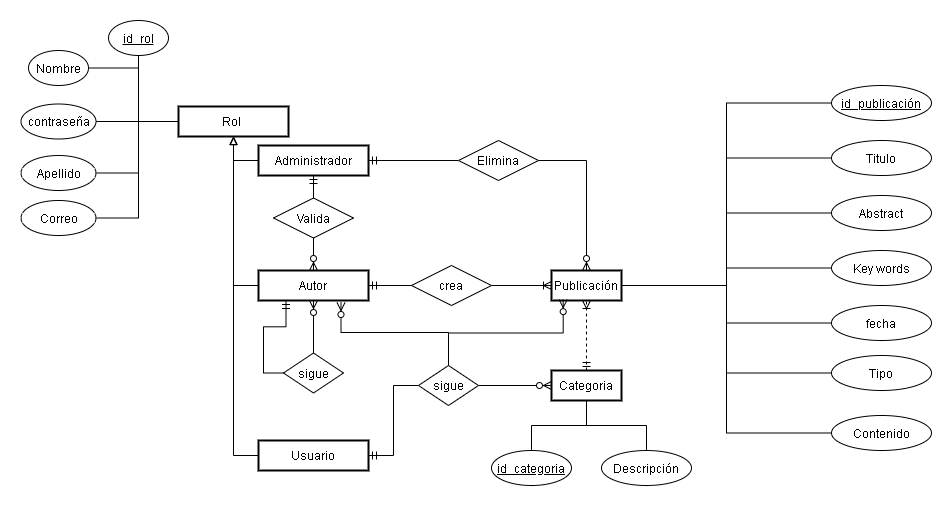

The diagram above was exported from draw.io. Its source (the exported page's mxGraphModel, read from the mxfile embedded in the PNG):
<mxGraphModel dx="1080" dy="516" grid="1" gridSize="10" guides="1" tooltips="1" connect="1" arrows="1" fold="1" page="1" pageScale="1" pageWidth="827" pageHeight="1169" math="0" shadow="0">
  <root>
    <mxCell id="8YlTRNGl6yXPqW5moRD1-0" />
    <mxCell id="8YlTRNGl6yXPqW5moRD1-1" parent="8YlTRNGl6yXPqW5moRD1-0" />
    <mxCell id="lLqIwwTmVPglP7fiyD9H-80" style="edgeStyle=orthogonalEdgeStyle;rounded=0;orthogonalLoop=1;jettySize=auto;html=1;exitX=1;exitY=0.5;exitDx=0;exitDy=0;entryX=0;entryY=0.5;entryDx=0;entryDy=0;endArrow=none;endFill=0;" parent="8YlTRNGl6yXPqW5moRD1-1" source="lLqIwwTmVPglP7fiyD9H-15" target="lLqIwwTmVPglP7fiyD9H-62" edge="1">
      <mxGeometry relative="1" as="geometry" />
    </mxCell>
    <mxCell id="lLqIwwTmVPglP7fiyD9H-81" style="edgeStyle=orthogonalEdgeStyle;rounded=0;orthogonalLoop=1;jettySize=auto;html=1;exitX=1;exitY=0.5;exitDx=0;exitDy=0;entryX=0;entryY=0.5;entryDx=0;entryDy=0;endArrow=none;endFill=0;" parent="8YlTRNGl6yXPqW5moRD1-1" source="lLqIwwTmVPglP7fiyD9H-15" target="lLqIwwTmVPglP7fiyD9H-64" edge="1">
      <mxGeometry relative="1" as="geometry" />
    </mxCell>
    <mxCell id="lLqIwwTmVPglP7fiyD9H-82" style="edgeStyle=orthogonalEdgeStyle;rounded=0;orthogonalLoop=1;jettySize=auto;html=1;exitX=1;exitY=0.5;exitDx=0;exitDy=0;entryX=0;entryY=0.5;entryDx=0;entryDy=0;endArrow=none;endFill=0;" parent="8YlTRNGl6yXPqW5moRD1-1" source="lLqIwwTmVPglP7fiyD9H-15" target="lLqIwwTmVPglP7fiyD9H-69" edge="1">
      <mxGeometry relative="1" as="geometry" />
    </mxCell>
    <mxCell id="lLqIwwTmVPglP7fiyD9H-83" style="edgeStyle=orthogonalEdgeStyle;rounded=0;orthogonalLoop=1;jettySize=auto;html=1;exitX=1;exitY=0.5;exitDx=0;exitDy=0;entryX=0;entryY=0.5;entryDx=0;entryDy=0;endArrow=none;endFill=0;" parent="8YlTRNGl6yXPqW5moRD1-1" source="lLqIwwTmVPglP7fiyD9H-15" target="lLqIwwTmVPglP7fiyD9H-71" edge="1">
      <mxGeometry relative="1" as="geometry" />
    </mxCell>
    <mxCell id="lLqIwwTmVPglP7fiyD9H-85" style="edgeStyle=orthogonalEdgeStyle;rounded=0;orthogonalLoop=1;jettySize=auto;html=1;exitX=1;exitY=0.5;exitDx=0;exitDy=0;entryX=0;entryY=0.5;entryDx=0;entryDy=0;endArrow=none;endFill=0;" parent="8YlTRNGl6yXPqW5moRD1-1" source="lLqIwwTmVPglP7fiyD9H-15" target="lLqIwwTmVPglP7fiyD9H-63" edge="1">
      <mxGeometry relative="1" as="geometry" />
    </mxCell>
    <mxCell id="lLqIwwTmVPglP7fiyD9H-86" style="edgeStyle=orthogonalEdgeStyle;rounded=0;orthogonalLoop=1;jettySize=auto;html=1;exitX=1;exitY=0.5;exitDx=0;exitDy=0;entryX=0;entryY=0.5;entryDx=0;entryDy=0;endArrow=none;endFill=0;" parent="8YlTRNGl6yXPqW5moRD1-1" source="lLqIwwTmVPglP7fiyD9H-15" target="lLqIwwTmVPglP7fiyD9H-77" edge="1">
      <mxGeometry relative="1" as="geometry" />
    </mxCell>
    <mxCell id="lLqIwwTmVPglP7fiyD9H-87" style="edgeStyle=orthogonalEdgeStyle;rounded=0;orthogonalLoop=1;jettySize=auto;html=1;exitX=1;exitY=0.5;exitDx=0;exitDy=0;entryX=0;entryY=0.5;entryDx=0;entryDy=0;endArrow=none;endFill=0;" parent="8YlTRNGl6yXPqW5moRD1-1" source="lLqIwwTmVPglP7fiyD9H-15" target="lLqIwwTmVPglP7fiyD9H-66" edge="1">
      <mxGeometry relative="1" as="geometry" />
    </mxCell>
    <mxCell id="lLqIwwTmVPglP7fiyD9H-15" value="Publicación" style="rounded=0;whiteSpace=wrap;html=1;strokeWidth=2;" parent="8YlTRNGl6yXPqW5moRD1-1" vertex="1">
      <mxGeometry x="533" y="250" width="70" height="30" as="geometry" />
    </mxCell>
    <mxCell id="lLqIwwTmVPglP7fiyD9H-16" style="edgeStyle=orthogonalEdgeStyle;rounded=0;orthogonalLoop=1;jettySize=auto;html=1;exitX=1;exitY=0.5;exitDx=0;exitDy=0;entryX=0;entryY=0.5;entryDx=0;entryDy=0;startArrow=none;startFill=0;endArrow=ERoneToMany;endFill=0;" parent="8YlTRNGl6yXPqW5moRD1-1" source="lLqIwwTmVPglP7fiyD9H-54" target="lLqIwwTmVPglP7fiyD9H-15" edge="1">
      <mxGeometry relative="1" as="geometry" />
    </mxCell>
    <mxCell id="lLqIwwTmVPglP7fiyD9H-90" style="edgeStyle=orthogonalEdgeStyle;rounded=0;orthogonalLoop=1;jettySize=auto;html=1;exitX=0;exitY=0.5;exitDx=0;exitDy=0;entryX=0.5;entryY=1;entryDx=0;entryDy=0;endArrow=none;endFill=0;" parent="8YlTRNGl6yXPqW5moRD1-1" source="lLqIwwTmVPglP7fiyD9H-20" target="lLqIwwTmVPglP7fiyD9H-43" edge="1">
      <mxGeometry relative="1" as="geometry" />
    </mxCell>
    <mxCell id="lLqIwwTmVPglP7fiyD9H-91" style="edgeStyle=orthogonalEdgeStyle;rounded=0;orthogonalLoop=1;jettySize=auto;html=1;exitX=0;exitY=0.5;exitDx=0;exitDy=0;entryX=1;entryY=0.5;entryDx=0;entryDy=0;endArrow=none;endFill=0;" parent="8YlTRNGl6yXPqW5moRD1-1" source="lLqIwwTmVPglP7fiyD9H-20" target="lLqIwwTmVPglP7fiyD9H-45" edge="1">
      <mxGeometry relative="1" as="geometry">
        <Array as="points">
          <mxPoint x="120" y="101" />
          <mxPoint x="120" y="48" />
        </Array>
      </mxGeometry>
    </mxCell>
    <mxCell id="lLqIwwTmVPglP7fiyD9H-92" style="edgeStyle=orthogonalEdgeStyle;rounded=0;orthogonalLoop=1;jettySize=auto;html=1;exitX=0;exitY=0.5;exitDx=0;exitDy=0;entryX=1;entryY=0.5;entryDx=0;entryDy=0;endArrow=none;endFill=0;" parent="8YlTRNGl6yXPqW5moRD1-1" source="lLqIwwTmVPglP7fiyD9H-20" target="lLqIwwTmVPglP7fiyD9H-53" edge="1">
      <mxGeometry relative="1" as="geometry" />
    </mxCell>
    <mxCell id="G6y5NCoDKll98SBl_6NG-5" style="edgeStyle=orthogonalEdgeStyle;rounded=0;orthogonalLoop=1;jettySize=auto;html=1;entryX=0;entryY=0.5;entryDx=0;entryDy=0;startArrow=block;startFill=0;endArrow=none;endFill=0;" edge="1" parent="8YlTRNGl6yXPqW5moRD1-1" source="lLqIwwTmVPglP7fiyD9H-20" target="G6y5NCoDKll98SBl_6NG-1">
      <mxGeometry relative="1" as="geometry" />
    </mxCell>
    <mxCell id="G6y5NCoDKll98SBl_6NG-6" style="edgeStyle=orthogonalEdgeStyle;rounded=0;orthogonalLoop=1;jettySize=auto;html=1;exitX=0.5;exitY=1;exitDx=0;exitDy=0;entryX=0;entryY=0.5;entryDx=0;entryDy=0;startArrow=block;startFill=0;endArrow=none;endFill=0;" edge="1" parent="8YlTRNGl6yXPqW5moRD1-1" source="lLqIwwTmVPglP7fiyD9H-20" target="G6y5NCoDKll98SBl_6NG-2">
      <mxGeometry relative="1" as="geometry" />
    </mxCell>
    <mxCell id="G6y5NCoDKll98SBl_6NG-7" style="edgeStyle=orthogonalEdgeStyle;rounded=0;orthogonalLoop=1;jettySize=auto;html=1;exitX=0.5;exitY=1;exitDx=0;exitDy=0;entryX=0;entryY=0.5;entryDx=0;entryDy=0;startArrow=block;startFill=0;endArrow=none;endFill=0;" edge="1" parent="8YlTRNGl6yXPqW5moRD1-1" source="lLqIwwTmVPglP7fiyD9H-20" target="G6y5NCoDKll98SBl_6NG-0">
      <mxGeometry relative="1" as="geometry" />
    </mxCell>
    <mxCell id="lLqIwwTmVPglP7fiyD9H-20" value="Rol&amp;nbsp;" style="rounded=0;whiteSpace=wrap;html=1;strokeWidth=2;" parent="8YlTRNGl6yXPqW5moRD1-1" vertex="1">
      <mxGeometry x="160" y="86" width="110" height="30" as="geometry" />
    </mxCell>
    <mxCell id="lLqIwwTmVPglP7fiyD9H-23" style="edgeStyle=orthogonalEdgeStyle;rounded=0;orthogonalLoop=1;jettySize=auto;html=1;exitX=0.5;exitY=1;exitDx=0;exitDy=0;startArrow=none;startFill=0;endArrow=ERoneToMany;endFill=0;" parent="8YlTRNGl6yXPqW5moRD1-1" edge="1">
      <mxGeometry relative="1" as="geometry">
        <mxPoint x="185" y="244.9999999999999" as="sourcePoint" />
        <mxPoint x="185" y="244.9999999999999" as="targetPoint" />
      </mxGeometry>
    </mxCell>
    <mxCell id="lLqIwwTmVPglP7fiyD9H-43" value="&lt;u&gt;id_rol&lt;/u&gt;" style="ellipse;whiteSpace=wrap;html=1;" parent="8YlTRNGl6yXPqW5moRD1-1" vertex="1">
      <mxGeometry x="90" width="60" height="35" as="geometry" />
    </mxCell>
    <mxCell id="lLqIwwTmVPglP7fiyD9H-45" value="Nombre" style="ellipse;whiteSpace=wrap;html=1;" parent="8YlTRNGl6yXPqW5moRD1-1" vertex="1">
      <mxGeometry x="10" y="30" width="60" height="35" as="geometry" />
    </mxCell>
    <mxCell id="lLqIwwTmVPglP7fiyD9H-53" value="contraseña" style="ellipse;whiteSpace=wrap;html=1;" parent="8YlTRNGl6yXPqW5moRD1-1" vertex="1">
      <mxGeometry x="2.5" y="83.5" width="75" height="35" as="geometry" />
    </mxCell>
    <mxCell id="lLqIwwTmVPglP7fiyD9H-54" value="crea" style="rhombus;whiteSpace=wrap;html=1;" parent="8YlTRNGl6yXPqW5moRD1-1" vertex="1">
      <mxGeometry x="393" y="245" width="80" height="40" as="geometry" />
    </mxCell>
    <mxCell id="lLqIwwTmVPglP7fiyD9H-62" value="&lt;u&gt;id_publicación&lt;/u&gt;" style="ellipse;whiteSpace=wrap;html=1;" parent="8YlTRNGl6yXPqW5moRD1-1" vertex="1">
      <mxGeometry x="813" y="65" width="100" height="35" as="geometry" />
    </mxCell>
    <mxCell id="lLqIwwTmVPglP7fiyD9H-63" value="fecha" style="ellipse;whiteSpace=wrap;html=1;" parent="8YlTRNGl6yXPqW5moRD1-1" vertex="1">
      <mxGeometry x="813" y="285" width="100" height="35" as="geometry" />
    </mxCell>
    <mxCell id="lLqIwwTmVPglP7fiyD9H-66" value="Contenido" style="ellipse;whiteSpace=wrap;html=1;" parent="8YlTRNGl6yXPqW5moRD1-1" vertex="1">
      <mxGeometry x="813" y="395" width="100" height="35" as="geometry" />
    </mxCell>
    <mxCell id="lLqIwwTmVPglP7fiyD9H-69" value="Abstract" style="ellipse;whiteSpace=wrap;html=1;" parent="8YlTRNGl6yXPqW5moRD1-1" vertex="1">
      <mxGeometry x="813" y="175" width="100" height="35" as="geometry" />
    </mxCell>
    <mxCell id="lLqIwwTmVPglP7fiyD9H-71" value="Key words" style="ellipse;whiteSpace=wrap;html=1;" parent="8YlTRNGl6yXPqW5moRD1-1" vertex="1">
      <mxGeometry x="813" y="230" width="100" height="35" as="geometry" />
    </mxCell>
    <mxCell id="lLqIwwTmVPglP7fiyD9H-77" value="Tipo" style="ellipse;whiteSpace=wrap;html=1;" parent="8YlTRNGl6yXPqW5moRD1-1" vertex="1">
      <mxGeometry x="813" y="335" width="100" height="35" as="geometry" />
    </mxCell>
    <mxCell id="lLqIwwTmVPglP7fiyD9H-64" value="Titulo" style="ellipse;whiteSpace=wrap;html=1;" parent="8YlTRNGl6yXPqW5moRD1-1" vertex="1">
      <mxGeometry x="813" y="120" width="100" height="35" as="geometry" />
    </mxCell>
    <mxCell id="lLqIwwTmVPglP7fiyD9H-94" style="edgeStyle=orthogonalEdgeStyle;rounded=0;orthogonalLoop=1;jettySize=auto;html=1;exitX=1;exitY=0.5;exitDx=0;exitDy=0;entryX=0;entryY=0.5;entryDx=0;entryDy=0;endArrow=none;endFill=0;" parent="8YlTRNGl6yXPqW5moRD1-1" source="lLqIwwTmVPglP7fiyD9H-93" target="lLqIwwTmVPglP7fiyD9H-20" edge="1">
      <mxGeometry relative="1" as="geometry">
        <Array as="points">
          <mxPoint x="120" y="153" />
          <mxPoint x="120" y="101" />
        </Array>
      </mxGeometry>
    </mxCell>
    <mxCell id="lLqIwwTmVPglP7fiyD9H-93" value="Apellido" style="ellipse;whiteSpace=wrap;html=1;" parent="8YlTRNGl6yXPqW5moRD1-1" vertex="1">
      <mxGeometry x="2.5" y="135" width="75" height="35" as="geometry" />
    </mxCell>
    <mxCell id="lLqIwwTmVPglP7fiyD9H-98" style="edgeStyle=orthogonalEdgeStyle;rounded=0;orthogonalLoop=1;jettySize=auto;html=1;entryX=0;entryY=0.5;entryDx=0;entryDy=0;endArrow=none;endFill=0;exitX=1;exitY=0.5;exitDx=0;exitDy=0;" parent="8YlTRNGl6yXPqW5moRD1-1" source="lLqIwwTmVPglP7fiyD9H-97" target="lLqIwwTmVPglP7fiyD9H-20" edge="1">
      <mxGeometry relative="1" as="geometry">
        <Array as="points">
          <mxPoint x="120" y="197" />
          <mxPoint x="120" y="101" />
        </Array>
      </mxGeometry>
    </mxCell>
    <mxCell id="lLqIwwTmVPglP7fiyD9H-97" value="Correo" style="ellipse;whiteSpace=wrap;html=1;" parent="8YlTRNGl6yXPqW5moRD1-1" vertex="1">
      <mxGeometry x="2.5" y="180" width="75" height="35" as="geometry" />
    </mxCell>
    <mxCell id="lLqIwwTmVPglP7fiyD9H-100" style="edgeStyle=orthogonalEdgeStyle;rounded=0;orthogonalLoop=1;jettySize=auto;html=1;entryX=0.5;entryY=1;entryDx=0;entryDy=0;endArrow=ERoneToMany;endFill=0;startArrow=ERmandOne;startFill=0;dashed=1;" parent="8YlTRNGl6yXPqW5moRD1-1" source="lLqIwwTmVPglP7fiyD9H-99" target="lLqIwwTmVPglP7fiyD9H-15" edge="1">
      <mxGeometry relative="1" as="geometry" />
    </mxCell>
    <mxCell id="lLqIwwTmVPglP7fiyD9H-105" style="edgeStyle=orthogonalEdgeStyle;rounded=0;orthogonalLoop=1;jettySize=auto;html=1;exitX=0.5;exitY=1;exitDx=0;exitDy=0;entryX=0.5;entryY=0;entryDx=0;entryDy=0;startArrow=none;startFill=0;endArrow=none;endFill=0;" parent="8YlTRNGl6yXPqW5moRD1-1" source="lLqIwwTmVPglP7fiyD9H-99" target="lLqIwwTmVPglP7fiyD9H-101" edge="1">
      <mxGeometry relative="1" as="geometry" />
    </mxCell>
    <mxCell id="lLqIwwTmVPglP7fiyD9H-106" style="edgeStyle=orthogonalEdgeStyle;rounded=0;orthogonalLoop=1;jettySize=auto;html=1;exitX=0.5;exitY=1;exitDx=0;exitDy=0;entryX=0.5;entryY=0;entryDx=0;entryDy=0;startArrow=none;startFill=0;endArrow=none;endFill=0;" parent="8YlTRNGl6yXPqW5moRD1-1" source="lLqIwwTmVPglP7fiyD9H-99" target="lLqIwwTmVPglP7fiyD9H-102" edge="1">
      <mxGeometry relative="1" as="geometry" />
    </mxCell>
    <mxCell id="lLqIwwTmVPglP7fiyD9H-99" value="Categoria" style="rounded=0;whiteSpace=wrap;html=1;strokeWidth=2;" parent="8YlTRNGl6yXPqW5moRD1-1" vertex="1">
      <mxGeometry x="533" y="350" width="70" height="30" as="geometry" />
    </mxCell>
    <mxCell id="lLqIwwTmVPglP7fiyD9H-101" value="&lt;u&gt;id_categoria&lt;/u&gt;" style="ellipse;whiteSpace=wrap;html=1;" parent="8YlTRNGl6yXPqW5moRD1-1" vertex="1">
      <mxGeometry x="473" y="430" width="80" height="35" as="geometry" />
    </mxCell>
    <mxCell id="lLqIwwTmVPglP7fiyD9H-102" value="Descripción" style="ellipse;whiteSpace=wrap;html=1;" parent="8YlTRNGl6yXPqW5moRD1-1" vertex="1">
      <mxGeometry x="583" y="430" width="90" height="35" as="geometry" />
    </mxCell>
    <mxCell id="G6y5NCoDKll98SBl_6NG-0" value="Usuario" style="rounded=0;whiteSpace=wrap;html=1;strokeWidth=2;" vertex="1" parent="8YlTRNGl6yXPqW5moRD1-1">
      <mxGeometry x="240" y="420" width="110" height="30" as="geometry" />
    </mxCell>
    <mxCell id="G6y5NCoDKll98SBl_6NG-8" style="edgeStyle=orthogonalEdgeStyle;rounded=0;orthogonalLoop=1;jettySize=auto;html=1;entryX=0;entryY=0.5;entryDx=0;entryDy=0;startArrow=ERmandOne;startFill=0;endArrow=none;endFill=0;exitX=1;exitY=0.5;exitDx=0;exitDy=0;" edge="1" parent="8YlTRNGl6yXPqW5moRD1-1" source="G6y5NCoDKll98SBl_6NG-2" target="lLqIwwTmVPglP7fiyD9H-54">
      <mxGeometry relative="1" as="geometry" />
    </mxCell>
    <mxCell id="kUCJivu_5sDcLVcB7kYj-1" style="edgeStyle=orthogonalEdgeStyle;rounded=0;orthogonalLoop=1;jettySize=auto;html=1;exitX=1;exitY=0.5;exitDx=0;exitDy=0;entryX=0;entryY=0.5;entryDx=0;entryDy=0;startArrow=ERmandOne;startFill=0;endArrow=none;endFill=0;" edge="1" parent="8YlTRNGl6yXPqW5moRD1-1" source="G6y5NCoDKll98SBl_6NG-1" target="kUCJivu_5sDcLVcB7kYj-0">
      <mxGeometry relative="1" as="geometry" />
    </mxCell>
    <mxCell id="G6y5NCoDKll98SBl_6NG-1" value="Administrador" style="rounded=0;whiteSpace=wrap;html=1;strokeWidth=2;" vertex="1" parent="8YlTRNGl6yXPqW5moRD1-1">
      <mxGeometry x="240" y="125" width="110" height="30" as="geometry" />
    </mxCell>
    <mxCell id="kUCJivu_5sDcLVcB7kYj-10" style="edgeStyle=orthogonalEdgeStyle;rounded=0;orthogonalLoop=1;jettySize=auto;html=1;exitX=0.25;exitY=1;exitDx=0;exitDy=0;entryX=0;entryY=0.5;entryDx=0;entryDy=0;startArrow=ERmandOne;startFill=0;endArrow=none;endFill=0;" edge="1" parent="8YlTRNGl6yXPqW5moRD1-1" source="G6y5NCoDKll98SBl_6NG-2" target="kUCJivu_5sDcLVcB7kYj-9">
      <mxGeometry relative="1" as="geometry" />
    </mxCell>
    <mxCell id="G6y5NCoDKll98SBl_6NG-2" value="Autor" style="rounded=0;whiteSpace=wrap;html=1;strokeWidth=2;" vertex="1" parent="8YlTRNGl6yXPqW5moRD1-1">
      <mxGeometry x="240" y="250" width="110" height="30" as="geometry" />
    </mxCell>
    <mxCell id="kUCJivu_5sDcLVcB7kYj-4" style="edgeStyle=orthogonalEdgeStyle;rounded=0;orthogonalLoop=1;jettySize=auto;html=1;exitX=1;exitY=0.5;exitDx=0;exitDy=0;entryX=0;entryY=0.5;entryDx=0;entryDy=0;startArrow=none;startFill=0;endArrow=ERzeroToMany;endFill=1;" edge="1" parent="8YlTRNGl6yXPqW5moRD1-1" source="G6y5NCoDKll98SBl_6NG-9" target="lLqIwwTmVPglP7fiyD9H-99">
      <mxGeometry relative="1" as="geometry" />
    </mxCell>
    <mxCell id="kUCJivu_5sDcLVcB7kYj-6" style="edgeStyle=orthogonalEdgeStyle;rounded=0;orthogonalLoop=1;jettySize=auto;html=1;exitX=0;exitY=0.5;exitDx=0;exitDy=0;entryX=1;entryY=0.5;entryDx=0;entryDy=0;startArrow=none;startFill=0;endArrow=ERmandOne;endFill=0;" edge="1" parent="8YlTRNGl6yXPqW5moRD1-1" source="G6y5NCoDKll98SBl_6NG-9" target="G6y5NCoDKll98SBl_6NG-0">
      <mxGeometry relative="1" as="geometry" />
    </mxCell>
    <mxCell id="kUCJivu_5sDcLVcB7kYj-7" style="edgeStyle=orthogonalEdgeStyle;rounded=0;orthogonalLoop=1;jettySize=auto;html=1;exitX=0.5;exitY=0;exitDx=0;exitDy=0;entryX=0.167;entryY=0.972;entryDx=0;entryDy=0;entryPerimeter=0;startArrow=none;startFill=0;endArrow=ERzeroToMany;endFill=1;" edge="1" parent="8YlTRNGl6yXPqW5moRD1-1" source="G6y5NCoDKll98SBl_6NG-9" target="lLqIwwTmVPglP7fiyD9H-15">
      <mxGeometry relative="1" as="geometry" />
    </mxCell>
    <mxCell id="kUCJivu_5sDcLVcB7kYj-8" style="edgeStyle=orthogonalEdgeStyle;rounded=0;orthogonalLoop=1;jettySize=auto;html=1;exitX=0.5;exitY=0;exitDx=0;exitDy=0;entryX=0.75;entryY=1;entryDx=0;entryDy=0;startArrow=none;startFill=0;endArrow=ERzeroToMany;endFill=1;" edge="1" parent="8YlTRNGl6yXPqW5moRD1-1" source="G6y5NCoDKll98SBl_6NG-9">
      <mxGeometry relative="1" as="geometry">
        <mxPoint x="440" y="347" as="sourcePoint" />
        <mxPoint x="322.5" y="282" as="targetPoint" />
        <Array as="points">
          <mxPoint x="430" y="312" />
          <mxPoint x="323" y="312" />
        </Array>
      </mxGeometry>
    </mxCell>
    <mxCell id="G6y5NCoDKll98SBl_6NG-9" value="sigue" style="rhombus;whiteSpace=wrap;html=1;" vertex="1" parent="8YlTRNGl6yXPqW5moRD1-1">
      <mxGeometry x="400" y="345" width="60" height="40" as="geometry" />
    </mxCell>
    <mxCell id="jecLD2NIalJRXWAcwPxB-4" style="edgeStyle=orthogonalEdgeStyle;rounded=0;orthogonalLoop=1;jettySize=auto;html=1;exitX=0.5;exitY=0;exitDx=0;exitDy=0;entryX=0.5;entryY=1;entryDx=0;entryDy=0;startArrow=none;startFill=0;endArrow=ERmandOne;endFill=0;" edge="1" parent="8YlTRNGl6yXPqW5moRD1-1" source="jecLD2NIalJRXWAcwPxB-0" target="G6y5NCoDKll98SBl_6NG-1">
      <mxGeometry relative="1" as="geometry" />
    </mxCell>
    <mxCell id="jecLD2NIalJRXWAcwPxB-5" style="edgeStyle=orthogonalEdgeStyle;rounded=0;orthogonalLoop=1;jettySize=auto;html=1;exitX=0.5;exitY=1;exitDx=0;exitDy=0;entryX=0.5;entryY=0;entryDx=0;entryDy=0;startArrow=none;startFill=0;endArrow=ERzeroToMany;endFill=1;" edge="1" parent="8YlTRNGl6yXPqW5moRD1-1" source="jecLD2NIalJRXWAcwPxB-0" target="G6y5NCoDKll98SBl_6NG-2">
      <mxGeometry relative="1" as="geometry" />
    </mxCell>
    <mxCell id="jecLD2NIalJRXWAcwPxB-0" value="Valida" style="rhombus;whiteSpace=wrap;html=1;" vertex="1" parent="8YlTRNGl6yXPqW5moRD1-1">
      <mxGeometry x="255" y="177.5" width="80" height="40" as="geometry" />
    </mxCell>
    <mxCell id="kUCJivu_5sDcLVcB7kYj-2" style="edgeStyle=orthogonalEdgeStyle;rounded=0;orthogonalLoop=1;jettySize=auto;html=1;exitX=1;exitY=0.5;exitDx=0;exitDy=0;entryX=0.5;entryY=0;entryDx=0;entryDy=0;startArrow=none;startFill=0;endArrow=ERzeroToMany;endFill=1;" edge="1" parent="8YlTRNGl6yXPqW5moRD1-1" source="kUCJivu_5sDcLVcB7kYj-0" target="lLqIwwTmVPglP7fiyD9H-15">
      <mxGeometry relative="1" as="geometry" />
    </mxCell>
    <mxCell id="kUCJivu_5sDcLVcB7kYj-0" value="Elimina" style="rhombus;whiteSpace=wrap;html=1;" vertex="1" parent="8YlTRNGl6yXPqW5moRD1-1">
      <mxGeometry x="440" y="120" width="80" height="40" as="geometry" />
    </mxCell>
    <mxCell id="kUCJivu_5sDcLVcB7kYj-12" style="edgeStyle=orthogonalEdgeStyle;rounded=0;orthogonalLoop=1;jettySize=auto;html=1;exitX=0.5;exitY=0;exitDx=0;exitDy=0;entryX=0.5;entryY=1;entryDx=0;entryDy=0;startArrow=none;startFill=0;endArrow=ERzeroToMany;endFill=1;" edge="1" parent="8YlTRNGl6yXPqW5moRD1-1" source="kUCJivu_5sDcLVcB7kYj-9" target="G6y5NCoDKll98SBl_6NG-2">
      <mxGeometry relative="1" as="geometry" />
    </mxCell>
    <mxCell id="kUCJivu_5sDcLVcB7kYj-9" value="sigue" style="rhombus;whiteSpace=wrap;html=1;" vertex="1" parent="8YlTRNGl6yXPqW5moRD1-1">
      <mxGeometry x="265" y="332.5" width="60" height="40" as="geometry" />
    </mxCell>
  </root>
</mxGraphModel>